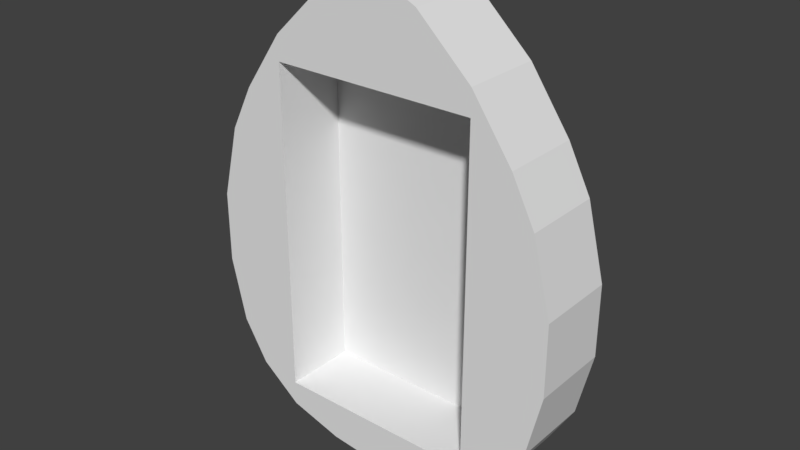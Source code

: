 # Source: SeedHollow.blend  (saved by Blender 2.79.0; exported with 4.5.12 LTS)
import bpy
from mathutils import Matrix  # noqa: F401  (used for matrix-valued properties, if any)

bpy.ops.wm.read_factory_settings(use_empty=True)
scene = bpy.context.scene
scene.name = 'Scene'

# ---- collections
col_collection_1 = bpy.data.collections.new('Collection 1'); scene.collection.children.link(col_collection_1)

# ---- materials (node trees are filled in below, after node groups)
mat_lowpolycolorstexture = bpy.data.materials.new('LowPolyColorsTexture')
mat_lowpolycolorstexture.alpha_threshold = 0.0
mat_lowpolycolorstexture.use_transparent_shadow = False
mat_lowpolycolorstexture.roughness = 0.5

# ---- material node trees

# ---- world
world_world = bpy.data.worlds.new('World'); scene.world = world_world
world_world.color = (0.05088, 0.05088, 0.05088)
world_world.use_sun_shadow = False
world_world.sun_shadow_jitter_overblur = 0.0
world_world.cycles.sampling_method = 'MANUAL'

# ---- meshes
me_cube = bpy.data.meshes.new('Cube')
me_cube.from_pydata([(-0.9215, -0.2, 0.7916), (-0.9215, -0.2, 1.149), (-0.9215, 0.2, 0.7916), (-0.9215, 0.2, 1.149), (-0.2443, -0.2, 0.02356), (-0.2443, 0.2, 2.285), (-0.2443, -0.2, 2.285), (-0.2443, 0.2, 0.02356), (0.0, 0.2, 0.0), (0.0, 0.2, 2.404), (0.0, -0.2, 0.0), (0.0, -0.2, 2.404), (-0.5148, 0.2, 0.101), (-0.5148, 0.2, 2.029), (-0.5148, -0.2, 2.029), (-0.5148, -0.2, 0.101), (-0.7214, 0.2, 0.262), (-0.7154, -0.2, 1.741), (-0.7154, 0.2, 1.741), (-0.7214, -0.2, 0.262), (-0.8468, 0.2, 0.4681), (-0.83, -0.2, 1.516), (-0.83, 0.2, 1.516), (-0.8468, -0.2, 0.4681), (0.0, -0.2, 1.905), (0.0, -0.2, 0.2268), (-0.2443, -0.2, 1.905), (-0.2443, -0.2, 0.2268), (-0.5148, -0.2, 1.905), (-0.5148, -0.2, 0.2268), (-0.8468, 0.1654, 0.4681), (0.0, 0.1654, 1.905), (0.0, 0.1654, 0.2268), (-0.2443, 0.1654, 1.905), (-0.2443, 0.1654, 0.2268), (-0.5148, 0.1654, 1.905), (-0.5148, 0.1654, 0.2268)], [(30, 23)], [(0, 1, 3, 2), (12, 13, 5, 7), (10, 25, 27, 4), (23, 21, 1, 0), (16, 12, 15, 19), (22, 3, 1, 21), (12, 7, 4, 15), (7, 8, 10, 4), (9, 5, 6, 11), (7, 5, 9, 8), (5, 13, 14, 6), (4, 27, 29, 15), (16, 18, 13, 12), (20, 22, 18, 16), (13, 18, 17, 14), (20, 16, 19, 23), (15, 29, 28, 14, 17, 19), (2, 20, 23, 0), (2, 3, 22, 20), (18, 22, 21, 17), (19, 17, 21, 23), (26, 28, 35, 33), (28, 26, 6, 14), (24, 26, 33, 31), (26, 24, 11, 6), (36, 34, 33, 35), (34, 32, 31, 33), (27, 25, 32, 34), (29, 27, 34, 36), (28, 29, 36, 35)])
_uv = me_cube.uv_layers.new(name='UVMap')
_uv.uv.foreach_set('vector', [0.3087, 0.6834, 0.311, 0.6873, 0.3071, 0.6897, 0.305, 0.6857, 0.292, 0.6755, 0.31, 0.7108, 0.3093, 0.7244, 0.2812, 0.67, 0.2876, 0.6417, 0.3048, 0.6367, 0.3061, 0.6526, 0.2954, 0.6548, 0.3073, 0.6788, 0.315, 0.6918, 0.311, 0.6873, 0.3087, 0.6834, 0.2984, 0.6794, 0.292, 0.6755, 0.3023, 0.6652, 0.3065, 0.6731, 0.3085, 0.6953, 0.3071, 0.6897, 0.311, 0.6873, 0.315, 0.6918, 0.292, 0.6755, 0.2812, 0.67, 0.2954, 0.6548, 0.3023, 0.6652, 0.2812, 0.67, 0.2676, 0.6638, 0.2876, 0.6417, 0.2954, 0.6548, 0.3067, 0.7367, 0.3093, 0.7244, 0.3274, 0.7226, 0.3308, 0.7367, 0.2812, 0.67, 0.3093, 0.7244, 0.3067, 0.7367, 0.2676, 0.6638, 0.3093, 0.7244, 0.31, 0.7108, 0.3256, 0.7083, 0.3274, 0.7226, 0.2954, 0.6548, 0.3061, 0.6526, 0.3076, 0.6654, 0.3023, 0.6652, 0.2984, 0.6794, 0.3093, 0.7006, 0.31, 0.7108, 0.292, 0.6755, 0.3021, 0.6823, 0.3085, 0.6953, 0.3093, 0.7006, 0.2984, 0.6794, 0.31, 0.7108, 0.3093, 0.7006, 0.3198, 0.6964, 0.3256, 0.7083, 0.3021, 0.6823, 0.2984, 0.6794, 0.3065, 0.6731, 0.3073, 0.6788, 0.3023, 0.6652, 0.3076, 0.6654, 0.327, 0.7038, 0.3256, 0.7083, 0.3198, 0.6964, 0.3065, 0.6731, 0.305, 0.6857, 0.3021, 0.6823, 0.3073, 0.6788, 0.3087, 0.6834, 0.305, 0.6857, 0.3071, 0.6897, 0.3085, 0.6953, 0.3021, 0.6823, 0.3093, 0.7006, 0.3085, 0.6953, 0.315, 0.6918, 0.3198, 0.6964, 0.3065, 0.6731, 0.3198, 0.6964, 0.315, 0.6918, 0.3073, 0.6788, 0.4497, 0.7264, 0.4403, 0.7213, 0.446, 0.7134, 0.454, 0.7146, 0.327, 0.7038, 0.3364, 0.7088, 0.3274, 0.7226, 0.3256, 0.7083, 0.4594, 0.7313, 0.4497, 0.7264, 0.454, 0.7146, 0.4634, 0.7154, 0.3364, 0.7088, 0.3461, 0.7137, 0.3308, 0.7367, 0.3274, 0.7226, 0.4316, 0.6813, 0.4369, 0.6724, 0.454, 0.7146, 0.446, 0.7134, 0.4369, 0.6724, 0.4424, 0.6622, 0.4634, 0.7154, 0.454, 0.7146, 0.4194, 0.6701, 0.418, 0.6543, 0.4424, 0.6622, 0.4369, 0.6724, 0.4208, 0.683, 0.4194, 0.6701, 0.4369, 0.6724, 0.4316, 0.6813, 0.4403, 0.7213, 0.4208, 0.683, 0.4316, 0.6813, 0.446, 0.7134])
me_cube.materials.append(mat_lowpolycolorstexture)
me_cube.use_remesh_preserve_volume = False
me_cube.use_remesh_preserve_attributes = False
me_cube.use_mirror_vertex_groups = False
me_cube.update()

# ---- objects
ob_seed = bpy.data.objects.new('Seed', me_cube)

# ---- transforms, parenting, visibility, modifiers, constraints
ob_seed.location = (0.0, 0.0, 0.0)
ob_seed.lineart.crease_threshold = 0.0
_m = ob_seed.modifiers.new('Mirror', 'MIRROR')
_m.use_clip = True

# ---- collection membership
col_collection_1.objects.link(ob_seed)

# ---- scene / render settings (as saved in the file)
scene.frame_start = 0; scene.frame_end = 30; scene.frame_set(30)
scene.render.engine = 'BLENDER_EEVEE_NEXT'
scene.render.resolution_percentage = 50
scene.render.dither_intensity = 0.0
scene.cycles.use_denoising = False
scene.cycles.samples = 128
scene.cycles.sampling_pattern = 'TABULATED_SOBOL'
scene.cycles.use_adaptive_sampling = False
scene.cycles.use_light_tree = False
scene.cycles.blur_glossy = 0.0
scene.cycles.sample_clamp_indirect = 0.0
scene.view_settings.view_transform = 'Standard'
bpy.context.view_layer.update()

# ---- added for rendering (the .blend has no active camera and no usable light): camera, sun
cam_auto = bpy.data.cameras.new('AutoCamera')
cam_auto.lens = 50.0
cam_auto.sensor_width = 36.0
cam_auto.clip_end = 1000.0
ob_auto_camera = bpy.data.objects.new('AutoCamera', cam_auto)
scene.collection.objects.link(ob_auto_camera)
ob_auto_camera.location = (2.82727, -3.39272, 3.46403)
ob_auto_camera.rotation_euler = (1.09748, -7.21219e-08, 0.694738)
scene.camera = ob_auto_camera
light_auto_sun = bpy.data.lights.new('AutoSun', 'SUN')
light_auto_sun.energy = 3.0
light_auto_sun.angle = 0.0523599
ob_auto_sun = bpy.data.objects.new('AutoSun', light_auto_sun)
scene.collection.objects.link(ob_auto_sun)
ob_auto_sun.rotation_euler = (0.872665, 0.174533, 0.523599)
bpy.context.view_layer.update()
